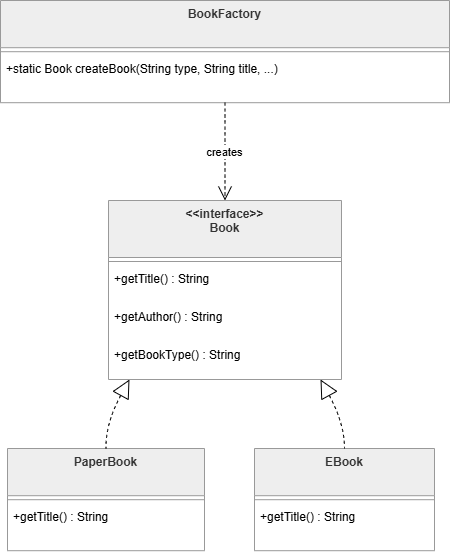

The diagram above was exported from draw.io. Its source (the exported page's mxGraphModel, read from the mxfile embedded in the PNG):
<mxGraphModel dx="1042" dy="527" grid="1" gridSize="10" guides="1" tooltips="1" connect="1" arrows="1" fold="1" page="1" pageScale="1" pageWidth="827" pageHeight="1169" math="0" shadow="0">
  <root>
    <mxCell id="0" />
    <mxCell id="1" parent="0" />
    <mxCell id="kn3BODK4UhKV-bFXolal-1" parent="1" style="swimlane;fontStyle=1;align=center;verticalAlign=top;childLayout=stackLayout;horizontal=1;startSize=57;horizontalStack=0;resizeParent=1;resizeParentMax=0;resizeLast=0;collapsible=0;marginBottom=0;fillColor=light-dark(#eeeeee,#1f2020);strokeColor=light-dark(#999999,#cccccc);fontColor=light-dark(#333333,#cccccc);" value="&lt;&lt;interface&gt;&gt;&#10;Book" vertex="1">
      <mxGeometry height="179" width="233" x="128" y="220" as="geometry" />
    </mxCell>
    <mxCell id="kn3BODK4UhKV-bFXolal-2" parent="kn3BODK4UhKV-bFXolal-1" style="line;strokeWidth=1;fillColor=none;align=left;verticalAlign=middle;spacingTop=-1;spacingLeft=3;spacingRight=3;rotatable=0;labelPosition=right;points=[];portConstraint=eastwest;strokeColor=inherit;" vertex="1">
      <mxGeometry height="8" width="233" y="57" as="geometry" />
    </mxCell>
    <mxCell id="kn3BODK4UhKV-bFXolal-3" parent="kn3BODK4UhKV-bFXolal-1" style="text;strokeColor=none;fillColor=none;align=left;verticalAlign=top;spacingLeft=4;spacingRight=4;overflow=hidden;rotatable=0;points=[[0,0.5],[1,0.5]];portConstraint=eastwest;" value="+getTitle() : String" vertex="1">
      <mxGeometry height="38" width="233" y="65" as="geometry" />
    </mxCell>
    <mxCell id="kn3BODK4UhKV-bFXolal-4" parent="kn3BODK4UhKV-bFXolal-1" style="text;strokeColor=none;fillColor=none;align=left;verticalAlign=top;spacingLeft=4;spacingRight=4;overflow=hidden;rotatable=0;points=[[0,0.5],[1,0.5]];portConstraint=eastwest;" value="+getAuthor() : String" vertex="1">
      <mxGeometry height="38" width="233" y="103" as="geometry" />
    </mxCell>
    <mxCell id="kn3BODK4UhKV-bFXolal-5" parent="kn3BODK4UhKV-bFXolal-1" style="text;strokeColor=none;fillColor=none;align=left;verticalAlign=top;spacingLeft=4;spacingRight=4;overflow=hidden;rotatable=0;points=[[0,0.5],[1,0.5]];portConstraint=eastwest;" value="+getBookType() : String" vertex="1">
      <mxGeometry height="38" width="233" y="141" as="geometry" />
    </mxCell>
    <mxCell id="kn3BODK4UhKV-bFXolal-6" parent="1" style="swimlane;fontStyle=1;align=center;verticalAlign=top;childLayout=stackLayout;horizontal=1;startSize=47.2;horizontalStack=0;resizeParent=1;resizeParentMax=0;resizeLast=0;collapsible=0;marginBottom=0;fillColor=light-dark(#eeeeee,#1f2020);strokeColor=light-dark(#999999,#cccccc);fontColor=light-dark(#333333,#cccccc);" value="PaperBook" vertex="1">
      <mxGeometry height="102.2" width="197" x="27" y="468" as="geometry" />
    </mxCell>
    <mxCell id="kn3BODK4UhKV-bFXolal-7" parent="kn3BODK4UhKV-bFXolal-6" style="line;strokeWidth=1;fillColor=none;align=left;verticalAlign=middle;spacingTop=-1;spacingLeft=3;spacingRight=3;rotatable=0;labelPosition=right;points=[];portConstraint=eastwest;strokeColor=inherit;" vertex="1">
      <mxGeometry height="8" width="197" y="47.2" as="geometry" />
    </mxCell>
    <mxCell id="kn3BODK4UhKV-bFXolal-8" parent="kn3BODK4UhKV-bFXolal-6" style="text;strokeColor=none;fillColor=none;align=left;verticalAlign=top;spacingLeft=4;spacingRight=4;overflow=hidden;rotatable=0;points=[[0,0.5],[1,0.5]];portConstraint=eastwest;" value="+getTitle() : String" vertex="1">
      <mxGeometry height="47" width="197" y="55.2" as="geometry" />
    </mxCell>
    <mxCell id="kn3BODK4UhKV-bFXolal-9" parent="1" style="swimlane;fontStyle=1;align=center;verticalAlign=top;childLayout=stackLayout;horizontal=1;startSize=47.2;horizontalStack=0;resizeParent=1;resizeParentMax=0;resizeLast=0;collapsible=0;marginBottom=0;fillColor=light-dark(#eeeeee,#1f2020);strokeColor=light-dark(#999999,#cccccc);fontColor=light-dark(#333333,#cccccc);" value="EBook" vertex="1">
      <mxGeometry height="102.2" width="180" x="274" y="468" as="geometry" />
    </mxCell>
    <mxCell id="kn3BODK4UhKV-bFXolal-10" parent="kn3BODK4UhKV-bFXolal-9" style="line;strokeWidth=1;fillColor=none;align=left;verticalAlign=middle;spacingTop=-1;spacingLeft=3;spacingRight=3;rotatable=0;labelPosition=right;points=[];portConstraint=eastwest;strokeColor=inherit;" vertex="1">
      <mxGeometry height="8" width="180" y="47.2" as="geometry" />
    </mxCell>
    <mxCell id="kn3BODK4UhKV-bFXolal-11" parent="kn3BODK4UhKV-bFXolal-9" style="text;strokeColor=none;fillColor=none;align=left;verticalAlign=top;spacingLeft=4;spacingRight=4;overflow=hidden;rotatable=0;points=[[0,0.5],[1,0.5]];portConstraint=eastwest;" value="+getTitle() : String" vertex="1">
      <mxGeometry height="47" width="180" y="55.2" as="geometry" />
    </mxCell>
    <mxCell id="kn3BODK4UhKV-bFXolal-12" parent="1" style="swimlane;fontStyle=1;align=center;verticalAlign=top;childLayout=stackLayout;horizontal=1;startSize=47.2;horizontalStack=0;resizeParent=1;resizeParentMax=0;resizeLast=0;collapsible=0;marginBottom=0;fillColor=light-dark(#eeeeee,#1f2020);strokeColor=light-dark(#999999,#cccccc);fontColor=light-dark(#333333,#cccccc);" value="BookFactory" vertex="1">
      <mxGeometry height="102.2" width="449" x="20" y="20" as="geometry" />
    </mxCell>
    <mxCell id="kn3BODK4UhKV-bFXolal-13" parent="kn3BODK4UhKV-bFXolal-12" style="line;strokeWidth=1;fillColor=none;align=left;verticalAlign=middle;spacingTop=-1;spacingLeft=3;spacingRight=3;rotatable=0;labelPosition=right;points=[];portConstraint=eastwest;strokeColor=inherit;" vertex="1">
      <mxGeometry height="8" width="449" y="47.2" as="geometry" />
    </mxCell>
    <mxCell id="kn3BODK4UhKV-bFXolal-14" parent="kn3BODK4UhKV-bFXolal-12" style="text;strokeColor=none;fillColor=none;align=left;verticalAlign=top;spacingLeft=4;spacingRight=4;overflow=hidden;rotatable=0;points=[[0,0.5],[1,0.5]];portConstraint=eastwest;" value="+static Book createBook(String type, String title, ...)" vertex="1">
      <mxGeometry height="47" width="449" y="55.2" as="geometry" />
    </mxCell>
    <mxCell id="kn3BODK4UhKV-bFXolal-15" edge="1" parent="1" source="kn3BODK4UhKV-bFXolal-1" style="curved=1;dashed=1;startArrow=block;startSize=16;startFill=0;endArrow=none;exitX=0.09;exitY=1;entryX=0.5;entryY=0;rounded=0;" target="kn3BODK4UhKV-bFXolal-6" value="">
      <mxGeometry relative="1" as="geometry">
        <Array as="points">
          <mxPoint x="125" y="443" />
        </Array>
      </mxGeometry>
    </mxCell>
    <mxCell id="kn3BODK4UhKV-bFXolal-16" edge="1" parent="1" source="kn3BODK4UhKV-bFXolal-1" style="curved=1;dashed=1;startArrow=block;startSize=16;startFill=0;endArrow=none;exitX=0.91;exitY=1;entryX=0.5;entryY=0;rounded=0;" target="kn3BODK4UhKV-bFXolal-9" value="">
      <mxGeometry relative="1" as="geometry">
        <Array as="points">
          <mxPoint x="364" y="443" />
        </Array>
      </mxGeometry>
    </mxCell>
    <mxCell id="kn3BODK4UhKV-bFXolal-17" edge="1" parent="1" source="kn3BODK4UhKV-bFXolal-12" style="curved=1;dashed=1;startArrow=none;endArrow=open;endSize=12;exitX=0.5;exitY=1;entryX=0.5;entryY=0;rounded=0;" target="kn3BODK4UhKV-bFXolal-1" value="creates">
      <mxGeometry relative="1" as="geometry">
        <Array as="points" />
      </mxGeometry>
    </mxCell>
  </root>
</mxGraphModel>